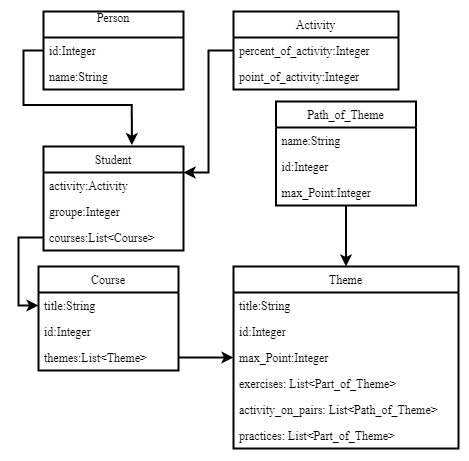

The diagram above was exported from draw.io. Its source (the exported page's mxGraphModel, read from the mxfile embedded in the PNG):
<mxGraphModel dx="1086" dy="667" grid="1" gridSize="15" guides="1" tooltips="1" connect="1" arrows="1" page="1" pageScale="1" pageWidth="1442" pageHeight="2040">
  <root>
    <mxCell id="0" />
    <mxCell id="1" parent="0" />
    <mxCell id="MYLuRGc40Eo5r2s6njDF-7" value="Student" style="swimlane;fontStyle=0;childLayout=stackLayout;horizontal=1;startSize=26;fillColor=none;horizontalStack=0;resizeParent=1;resizeParentMax=0;resizeLast=0;collapsible=1;marginBottom=0;" vertex="1" parent="1">
      <mxGeometry x="260" y="300" width="140" height="104" as="geometry" />
    </mxCell>
    <mxCell id="MYLuRGc40Eo5r2s6njDF-8" value="activity:Activity" style="text;strokeColor=none;fillColor=none;align=left;verticalAlign=top;spacingLeft=4;spacingRight=4;overflow=hidden;rotatable=0;points=[[0,0.5],[1,0.5]];portConstraint=eastwest;" vertex="1" parent="MYLuRGc40Eo5r2s6njDF-7">
      <mxGeometry y="26" width="140" height="26" as="geometry" />
    </mxCell>
    <mxCell id="MYLuRGc40Eo5r2s6njDF-9" value="groupe:Integer" style="text;strokeColor=none;fillColor=none;align=left;verticalAlign=top;spacingLeft=4;spacingRight=4;overflow=hidden;rotatable=0;points=[[0,0.5],[1,0.5]];portConstraint=eastwest;" vertex="1" parent="MYLuRGc40Eo5r2s6njDF-7">
      <mxGeometry y="52" width="140" height="26" as="geometry" />
    </mxCell>
    <mxCell id="MYLuRGc40Eo5r2s6njDF-10" value="courses:List&lt;Course&gt;" style="text;strokeColor=none;fillColor=none;align=left;verticalAlign=top;spacingLeft=4;spacingRight=4;overflow=hidden;rotatable=0;points=[[0,0.5],[1,0.5]];portConstraint=eastwest;" vertex="1" parent="MYLuRGc40Eo5r2s6njDF-7">
      <mxGeometry y="78" width="140" height="26" as="geometry" />
    </mxCell>
    <mxCell id="MYLuRGc40Eo5r2s6njDF-11" value="Person&#10;" style="swimlane;fontStyle=0;childLayout=stackLayout;horizontal=1;startSize=26;fillColor=none;horizontalStack=0;resizeParent=1;resizeParentMax=0;resizeLast=0;collapsible=1;marginBottom=0;" vertex="1" parent="1">
      <mxGeometry x="260" y="165" width="140" height="78" as="geometry" />
    </mxCell>
    <mxCell id="MYLuRGc40Eo5r2s6njDF-31" value="id:Integer" style="text;strokeColor=none;fillColor=none;align=left;verticalAlign=top;spacingLeft=4;spacingRight=4;overflow=hidden;rotatable=0;points=[[0,0.5],[1,0.5]];portConstraint=eastwest;" vertex="1" parent="MYLuRGc40Eo5r2s6njDF-11">
      <mxGeometry y="26" width="140" height="26" as="geometry" />
    </mxCell>
    <mxCell id="MYLuRGc40Eo5r2s6njDF-13" value="name:String" style="text;strokeColor=none;fillColor=none;align=left;verticalAlign=top;spacingLeft=4;spacingRight=4;overflow=hidden;rotatable=0;points=[[0,0.5],[1,0.5]];portConstraint=eastwest;" vertex="1" parent="MYLuRGc40Eo5r2s6njDF-11">
      <mxGeometry y="52" width="140" height="26" as="geometry" />
    </mxCell>
    <mxCell id="MYLuRGc40Eo5r2s6njDF-15" value="Course" style="swimlane;fontStyle=0;childLayout=stackLayout;horizontal=1;startSize=26;fillColor=none;horizontalStack=0;resizeParent=1;resizeParentMax=0;resizeLast=0;collapsible=1;marginBottom=0;" vertex="1" parent="1">
      <mxGeometry x="255" y="420" width="140" height="104" as="geometry" />
    </mxCell>
    <mxCell id="MYLuRGc40Eo5r2s6njDF-16" value="title:String" style="text;strokeColor=none;fillColor=none;align=left;verticalAlign=top;spacingLeft=4;spacingRight=4;overflow=hidden;rotatable=0;points=[[0,0.5],[1,0.5]];portConstraint=eastwest;" vertex="1" parent="MYLuRGc40Eo5r2s6njDF-15">
      <mxGeometry y="26" width="140" height="26" as="geometry" />
    </mxCell>
    <mxCell id="MYLuRGc40Eo5r2s6njDF-17" value="id:Integer" style="text;strokeColor=none;fillColor=none;align=left;verticalAlign=top;spacingLeft=4;spacingRight=4;overflow=hidden;rotatable=0;points=[[0,0.5],[1,0.5]];portConstraint=eastwest;" vertex="1" parent="MYLuRGc40Eo5r2s6njDF-15">
      <mxGeometry y="52" width="140" height="26" as="geometry" />
    </mxCell>
    <mxCell id="MYLuRGc40Eo5r2s6njDF-18" value="themes:List&lt;Theme&gt;" style="text;strokeColor=none;fillColor=none;align=left;verticalAlign=top;spacingLeft=4;spacingRight=4;overflow=hidden;rotatable=0;points=[[0,0.5],[1,0.5]];portConstraint=eastwest;" vertex="1" parent="MYLuRGc40Eo5r2s6njDF-15">
      <mxGeometry y="78" width="140" height="26" as="geometry" />
    </mxCell>
    <mxCell id="MYLuRGc40Eo5r2s6njDF-36" style="edgeStyle=orthogonalEdgeStyle;rounded=0;orthogonalLoop=1;jettySize=auto;html=1;entryX=1;entryY=0.25;entryDx=0;entryDy=0;" edge="1" parent="1" source="MYLuRGc40Eo5r2s6njDF-19" target="MYLuRGc40Eo5r2s6njDF-7">
      <mxGeometry relative="1" as="geometry" />
    </mxCell>
    <mxCell id="MYLuRGc40Eo5r2s6njDF-19" value="Activity" style="swimlane;fontStyle=0;childLayout=stackLayout;horizontal=1;startSize=26;fillColor=none;horizontalStack=0;resizeParent=1;resizeParentMax=0;resizeLast=0;collapsible=1;marginBottom=0;" vertex="1" parent="1">
      <mxGeometry x="450" y="165" width="165" height="78" as="geometry" />
    </mxCell>
    <mxCell id="MYLuRGc40Eo5r2s6njDF-20" value="percent_of_activity:Integer" style="text;strokeColor=none;fillColor=none;align=left;verticalAlign=top;spacingLeft=4;spacingRight=4;overflow=hidden;rotatable=0;points=[[0,0.5],[1,0.5]];portConstraint=eastwest;" vertex="1" parent="MYLuRGc40Eo5r2s6njDF-19">
      <mxGeometry y="26" width="165" height="26" as="geometry" />
    </mxCell>
    <mxCell id="MYLuRGc40Eo5r2s6njDF-21" value="point_of_activity:Integer&#10;" style="text;strokeColor=none;fillColor=none;align=left;verticalAlign=top;spacingLeft=4;spacingRight=4;overflow=hidden;rotatable=0;points=[[0,0.5],[1,0.5]];portConstraint=eastwest;" vertex="1" parent="MYLuRGc40Eo5r2s6njDF-19">
      <mxGeometry y="52" width="165" height="26" as="geometry" />
    </mxCell>
    <mxCell id="MYLuRGc40Eo5r2s6njDF-45" style="edgeStyle=orthogonalEdgeStyle;rounded=0;orthogonalLoop=1;jettySize=auto;html=1;entryX=0.5;entryY=0;entryDx=0;entryDy=0;" edge="1" parent="1" source="MYLuRGc40Eo5r2s6njDF-23" target="MYLuRGc40Eo5r2s6njDF-27">
      <mxGeometry relative="1" as="geometry" />
    </mxCell>
    <mxCell id="MYLuRGc40Eo5r2s6njDF-23" value="Path_of_Theme" style="swimlane;fontStyle=0;childLayout=stackLayout;horizontal=1;startSize=26;fillColor=none;horizontalStack=0;resizeParent=1;resizeParentMax=0;resizeLast=0;collapsible=1;marginBottom=0;" vertex="1" parent="1">
      <mxGeometry x="492.5" y="255" width="140" height="104" as="geometry" />
    </mxCell>
    <mxCell id="MYLuRGc40Eo5r2s6njDF-24" value="name:String" style="text;strokeColor=none;fillColor=none;align=left;verticalAlign=top;spacingLeft=4;spacingRight=4;overflow=hidden;rotatable=0;points=[[0,0.5],[1,0.5]];portConstraint=eastwest;" vertex="1" parent="MYLuRGc40Eo5r2s6njDF-23">
      <mxGeometry y="26" width="140" height="26" as="geometry" />
    </mxCell>
    <mxCell id="MYLuRGc40Eo5r2s6njDF-25" value="id:Integer" style="text;strokeColor=none;fillColor=none;align=left;verticalAlign=top;spacingLeft=4;spacingRight=4;overflow=hidden;rotatable=0;points=[[0,0.5],[1,0.5]];portConstraint=eastwest;" vertex="1" parent="MYLuRGc40Eo5r2s6njDF-23">
      <mxGeometry y="52" width="140" height="26" as="geometry" />
    </mxCell>
    <mxCell id="MYLuRGc40Eo5r2s6njDF-26" value="max_Point:Integer" style="text;strokeColor=none;fillColor=none;align=left;verticalAlign=top;spacingLeft=4;spacingRight=4;overflow=hidden;rotatable=0;points=[[0,0.5],[1,0.5]];portConstraint=eastwest;" vertex="1" parent="MYLuRGc40Eo5r2s6njDF-23">
      <mxGeometry y="78" width="140" height="26" as="geometry" />
    </mxCell>
    <mxCell id="MYLuRGc40Eo5r2s6njDF-27" value="Theme" style="swimlane;fontStyle=0;childLayout=stackLayout;horizontal=1;startSize=26;fillColor=none;horizontalStack=0;resizeParent=1;resizeParentMax=0;resizeLast=0;collapsible=1;marginBottom=0;" vertex="1" parent="1">
      <mxGeometry x="450" y="420" width="225" height="182" as="geometry" />
    </mxCell>
    <mxCell id="MYLuRGc40Eo5r2s6njDF-28" value="title:String" style="text;strokeColor=none;fillColor=none;align=left;verticalAlign=top;spacingLeft=4;spacingRight=4;overflow=hidden;rotatable=0;points=[[0,0.5],[1,0.5]];portConstraint=eastwest;" vertex="1" parent="MYLuRGc40Eo5r2s6njDF-27">
      <mxGeometry y="26" width="225" height="26" as="geometry" />
    </mxCell>
    <mxCell id="MYLuRGc40Eo5r2s6njDF-29" value="id:Integer" style="text;strokeColor=none;fillColor=none;align=left;verticalAlign=top;spacingLeft=4;spacingRight=4;overflow=hidden;rotatable=0;points=[[0,0.5],[1,0.5]];portConstraint=eastwest;" vertex="1" parent="MYLuRGc40Eo5r2s6njDF-27">
      <mxGeometry y="52" width="225" height="26" as="geometry" />
    </mxCell>
    <mxCell id="MYLuRGc40Eo5r2s6njDF-30" value="max_Point:Integer" style="text;strokeColor=none;fillColor=none;align=left;verticalAlign=top;spacingLeft=4;spacingRight=4;overflow=hidden;rotatable=0;points=[[0,0.5],[1,0.5]];portConstraint=eastwest;" vertex="1" parent="MYLuRGc40Eo5r2s6njDF-27">
      <mxGeometry y="78" width="225" height="26" as="geometry" />
    </mxCell>
    <mxCell id="MYLuRGc40Eo5r2s6njDF-42" value="exercises: List&lt;Part_of_Theme&gt;" style="text;strokeColor=none;fillColor=none;align=left;verticalAlign=top;spacingLeft=4;spacingRight=4;overflow=hidden;rotatable=0;points=[[0,0.5],[1,0.5]];portConstraint=eastwest;" vertex="1" parent="MYLuRGc40Eo5r2s6njDF-27">
      <mxGeometry y="104" width="225" height="26" as="geometry" />
    </mxCell>
    <mxCell id="MYLuRGc40Eo5r2s6njDF-44" value="activity_on_pairs: List&lt;Path_of_Theme&gt;" style="text;strokeColor=none;fillColor=none;align=left;verticalAlign=top;spacingLeft=4;spacingRight=4;overflow=hidden;rotatable=0;points=[[0,0.5],[1,0.5]];portConstraint=eastwest;" vertex="1" parent="MYLuRGc40Eo5r2s6njDF-27">
      <mxGeometry y="130" width="225" height="26" as="geometry" />
    </mxCell>
    <mxCell id="MYLuRGc40Eo5r2s6njDF-43" value="practices: List&lt;Part_of_Theme&gt;" style="text;strokeColor=none;fillColor=none;align=left;verticalAlign=top;spacingLeft=4;spacingRight=4;overflow=hidden;rotatable=0;points=[[0,0.5],[1,0.5]];portConstraint=eastwest;" vertex="1" parent="MYLuRGc40Eo5r2s6njDF-27">
      <mxGeometry y="156" width="225" height="26" as="geometry" />
    </mxCell>
    <mxCell id="MYLuRGc40Eo5r2s6njDF-34" style="edgeStyle=orthogonalEdgeStyle;rounded=0;orthogonalLoop=1;jettySize=auto;html=1;entryX=0.631;entryY=-0.013;entryDx=0;entryDy=0;entryPerimeter=0;" edge="1" parent="1" source="MYLuRGc40Eo5r2s6njDF-31" target="MYLuRGc40Eo5r2s6njDF-7">
      <mxGeometry relative="1" as="geometry" />
    </mxCell>
    <mxCell id="MYLuRGc40Eo5r2s6njDF-37" style="edgeStyle=orthogonalEdgeStyle;rounded=0;orthogonalLoop=1;jettySize=auto;html=1;entryX=0;entryY=0.5;entryDx=0;entryDy=0;" edge="1" parent="1" source="MYLuRGc40Eo5r2s6njDF-10" target="MYLuRGc40Eo5r2s6njDF-16">
      <mxGeometry relative="1" as="geometry" />
    </mxCell>
    <mxCell id="MYLuRGc40Eo5r2s6njDF-38" style="edgeStyle=orthogonalEdgeStyle;rounded=0;orthogonalLoop=1;jettySize=auto;html=1;entryX=0;entryY=0.5;entryDx=0;entryDy=0;" edge="1" parent="1" source="MYLuRGc40Eo5r2s6njDF-18" target="MYLuRGc40Eo5r2s6njDF-30">
      <mxGeometry relative="1" as="geometry" />
    </mxCell>
  </root>
</mxGraphModel>